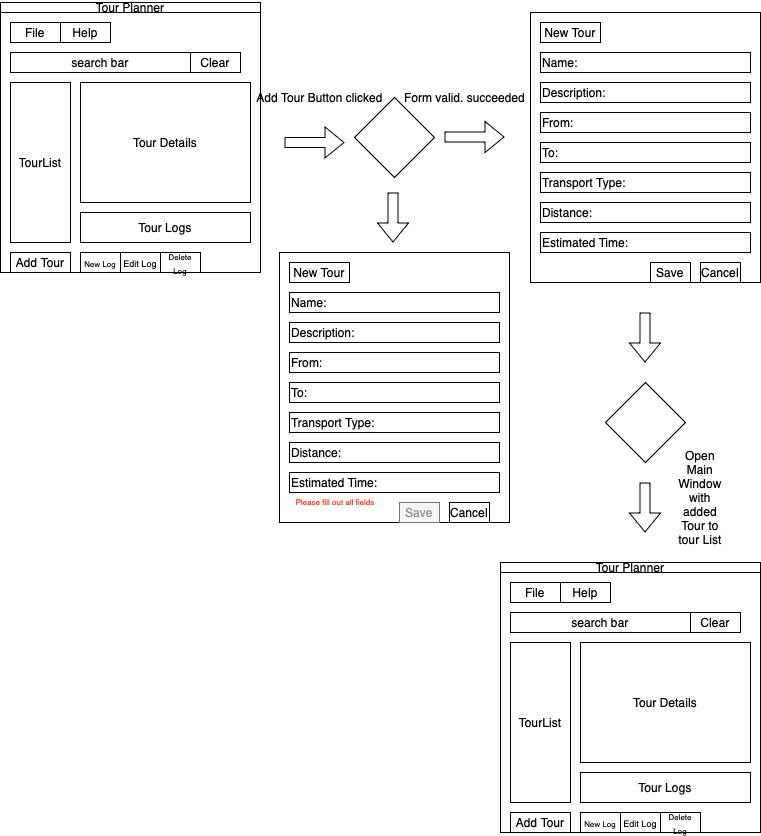

The diagram above was exported from draw.io. Its source (the exported page's mxGraphModel, read from the mxfile embedded in the PNG):
<mxGraphModel dx="954" dy="647" grid="1" gridSize="10" guides="1" tooltips="1" connect="1" arrows="1" fold="1" page="1" pageScale="1" pageWidth="827" pageHeight="1169" math="0" shadow="0">
  <root>
    <mxCell id="0" />
    <mxCell id="1" parent="0" />
    <mxCell id="ct_IAkl_Db3FniLrcx9S-15" value="" style="group" vertex="1" connectable="0" parent="1">
      <mxGeometry x="20" y="30" width="260" height="270" as="geometry" />
    </mxCell>
    <mxCell id="ct_IAkl_Db3FniLrcx9S-2" value="" style="whiteSpace=wrap;html=1;aspect=fixed;" vertex="1" parent="ct_IAkl_Db3FniLrcx9S-15">
      <mxGeometry y="10" width="260" height="260" as="geometry" />
    </mxCell>
    <mxCell id="ct_IAkl_Db3FniLrcx9S-3" value="File" style="rounded=0;whiteSpace=wrap;html=1;" vertex="1" parent="ct_IAkl_Db3FniLrcx9S-15">
      <mxGeometry x="10" y="20" width="50" height="20" as="geometry" />
    </mxCell>
    <mxCell id="ct_IAkl_Db3FniLrcx9S-4" value="Help" style="rounded=0;whiteSpace=wrap;html=1;" vertex="1" parent="ct_IAkl_Db3FniLrcx9S-15">
      <mxGeometry x="60" y="20" width="50" height="20" as="geometry" />
    </mxCell>
    <mxCell id="ct_IAkl_Db3FniLrcx9S-5" value="TourList" style="rounded=0;whiteSpace=wrap;html=1;" vertex="1" parent="ct_IAkl_Db3FniLrcx9S-15">
      <mxGeometry x="10" y="80" width="60" height="160" as="geometry" />
    </mxCell>
    <mxCell id="ct_IAkl_Db3FniLrcx9S-6" value="search bar" style="rounded=0;whiteSpace=wrap;html=1;" vertex="1" parent="ct_IAkl_Db3FniLrcx9S-15">
      <mxGeometry x="10" y="50" width="180" height="20" as="geometry" />
    </mxCell>
    <mxCell id="ct_IAkl_Db3FniLrcx9S-7" value="Clear" style="rounded=0;whiteSpace=wrap;html=1;" vertex="1" parent="ct_IAkl_Db3FniLrcx9S-15">
      <mxGeometry x="190" y="50" width="50" height="20" as="geometry" />
    </mxCell>
    <mxCell id="ct_IAkl_Db3FniLrcx9S-8" value="Tour Details" style="rounded=0;whiteSpace=wrap;html=1;" vertex="1" parent="ct_IAkl_Db3FniLrcx9S-15">
      <mxGeometry x="80" y="80" width="170" height="120" as="geometry" />
    </mxCell>
    <mxCell id="ct_IAkl_Db3FniLrcx9S-9" value="Tour Logs" style="rounded=0;whiteSpace=wrap;html=1;" vertex="1" parent="ct_IAkl_Db3FniLrcx9S-15">
      <mxGeometry x="80" y="210" width="170" height="30" as="geometry" />
    </mxCell>
    <mxCell id="ct_IAkl_Db3FniLrcx9S-10" value="Add Tour" style="rounded=0;whiteSpace=wrap;html=1;" vertex="1" parent="ct_IAkl_Db3FniLrcx9S-15">
      <mxGeometry x="10" y="250" width="60" height="20" as="geometry" />
    </mxCell>
    <mxCell id="ct_IAkl_Db3FniLrcx9S-11" value="&lt;font style=&quot;font-size: 8px;&quot;&gt;New Log&lt;/font&gt;" style="rounded=0;whiteSpace=wrap;html=1;" vertex="1" parent="ct_IAkl_Db3FniLrcx9S-15">
      <mxGeometry x="80" y="250" width="40" height="20" as="geometry" />
    </mxCell>
    <mxCell id="ct_IAkl_Db3FniLrcx9S-12" value="&lt;font style=&quot;font-size: 9px;&quot;&gt;Edit &lt;span style=&quot;white-space: pre;&quot;&gt;Log&lt;/span&gt;&lt;/font&gt;" style="rounded=0;whiteSpace=wrap;html=1;" vertex="1" parent="ct_IAkl_Db3FniLrcx9S-15">
      <mxGeometry x="120" y="250" width="40" height="20" as="geometry" />
    </mxCell>
    <mxCell id="ct_IAkl_Db3FniLrcx9S-13" value="&lt;font style=&quot;font-size: 8px;&quot;&gt;Delete Log&lt;/font&gt;" style="rounded=0;whiteSpace=wrap;html=1;" vertex="1" parent="ct_IAkl_Db3FniLrcx9S-15">
      <mxGeometry x="160" y="250" width="40" height="20" as="geometry" />
    </mxCell>
    <mxCell id="ct_IAkl_Db3FniLrcx9S-14" value="Tour Planner" style="rounded=0;whiteSpace=wrap;html=1;" vertex="1" parent="ct_IAkl_Db3FniLrcx9S-15">
      <mxGeometry width="260" height="10" as="geometry" />
    </mxCell>
    <mxCell id="ct_IAkl_Db3FniLrcx9S-16" value="" style="shape=flexArrow;endArrow=classic;html=1;rounded=0;" edge="1" parent="1">
      <mxGeometry width="50" height="50" relative="1" as="geometry">
        <mxPoint x="304" y="170" as="sourcePoint" />
        <mxPoint x="364" y="170" as="targetPoint" />
      </mxGeometry>
    </mxCell>
    <mxCell id="ct_IAkl_Db3FniLrcx9S-17" value="Add Tour Button clicked" style="text;html=1;align=center;verticalAlign=middle;resizable=0;points=[];autosize=1;strokeColor=none;fillColor=none;" vertex="1" parent="1">
      <mxGeometry x="264" y="110" width="150" height="30" as="geometry" />
    </mxCell>
    <mxCell id="ct_IAkl_Db3FniLrcx9S-18" value="" style="rhombus;whiteSpace=wrap;html=1;" vertex="1" parent="1">
      <mxGeometry x="374" y="125" width="80" height="80" as="geometry" />
    </mxCell>
    <mxCell id="ct_IAkl_Db3FniLrcx9S-23" value="" style="shape=flexArrow;endArrow=classic;html=1;rounded=0;" edge="1" parent="1">
      <mxGeometry width="50" height="50" relative="1" as="geometry">
        <mxPoint x="464" y="164.5" as="sourcePoint" />
        <mxPoint x="524" y="164.5" as="targetPoint" />
      </mxGeometry>
    </mxCell>
    <mxCell id="ct_IAkl_Db3FniLrcx9S-36" value="Form valid. succeeded" style="text;html=1;align=center;verticalAlign=middle;resizable=0;points=[];autosize=1;strokeColor=none;fillColor=none;" vertex="1" parent="1">
      <mxGeometry x="414" y="110" width="140" height="30" as="geometry" />
    </mxCell>
    <mxCell id="ct_IAkl_Db3FniLrcx9S-37" value="" style="shape=flexArrow;endArrow=classic;html=1;rounded=0;" edge="1" parent="1">
      <mxGeometry width="50" height="50" relative="1" as="geometry">
        <mxPoint x="412.5" y="220" as="sourcePoint" />
        <mxPoint x="412.5" y="270" as="targetPoint" />
      </mxGeometry>
    </mxCell>
    <mxCell id="ct_IAkl_Db3FniLrcx9S-38" value="" style="group" vertex="1" connectable="0" parent="1">
      <mxGeometry x="550" y="40" width="230" height="270" as="geometry" />
    </mxCell>
    <mxCell id="ct_IAkl_Db3FniLrcx9S-24" value="" style="rounded=0;whiteSpace=wrap;html=1;" vertex="1" parent="ct_IAkl_Db3FniLrcx9S-38">
      <mxGeometry width="230" height="270" as="geometry" />
    </mxCell>
    <mxCell id="ct_IAkl_Db3FniLrcx9S-26" value="Name:" style="rounded=0;whiteSpace=wrap;html=1;align=left;" vertex="1" parent="ct_IAkl_Db3FniLrcx9S-38">
      <mxGeometry x="10" y="40" width="210" height="20" as="geometry" />
    </mxCell>
    <mxCell id="ct_IAkl_Db3FniLrcx9S-27" value="From:" style="rounded=0;whiteSpace=wrap;html=1;align=left;" vertex="1" parent="ct_IAkl_Db3FniLrcx9S-38">
      <mxGeometry x="10" y="100" width="210" height="20" as="geometry" />
    </mxCell>
    <mxCell id="ct_IAkl_Db3FniLrcx9S-28" value="Description:" style="rounded=0;whiteSpace=wrap;html=1;align=left;" vertex="1" parent="ct_IAkl_Db3FniLrcx9S-38">
      <mxGeometry x="10" y="70" width="210" height="20" as="geometry" />
    </mxCell>
    <mxCell id="ct_IAkl_Db3FniLrcx9S-29" value="To:" style="rounded=0;whiteSpace=wrap;html=1;align=left;" vertex="1" parent="ct_IAkl_Db3FniLrcx9S-38">
      <mxGeometry x="10" y="130" width="210" height="20" as="geometry" />
    </mxCell>
    <mxCell id="ct_IAkl_Db3FniLrcx9S-30" value="Transport Type:" style="rounded=0;whiteSpace=wrap;html=1;align=left;" vertex="1" parent="ct_IAkl_Db3FniLrcx9S-38">
      <mxGeometry x="10" y="160" width="210" height="20" as="geometry" />
    </mxCell>
    <mxCell id="ct_IAkl_Db3FniLrcx9S-31" value="Distance:&lt;span style=&quot;white-space: pre;&quot;&gt;&#09;&lt;/span&gt;" style="rounded=0;whiteSpace=wrap;html=1;align=left;" vertex="1" parent="ct_IAkl_Db3FniLrcx9S-38">
      <mxGeometry x="10" y="190" width="210" height="20" as="geometry" />
    </mxCell>
    <mxCell id="ct_IAkl_Db3FniLrcx9S-32" value="Estimated Time:" style="rounded=0;whiteSpace=wrap;html=1;align=left;" vertex="1" parent="ct_IAkl_Db3FniLrcx9S-38">
      <mxGeometry x="10" y="220" width="210" height="20" as="geometry" />
    </mxCell>
    <mxCell id="ct_IAkl_Db3FniLrcx9S-33" value="Save&lt;span style=&quot;caret-color: rgba(0, 0, 0, 0); color: rgba(0, 0, 0, 0); font-family: monospace; font-size: 0px; text-align: start; white-space: nowrap;&quot;&gt;%3CmxGraphModel%3E%3Croot%3E%3CmxCell%20id%3D%220%22%2F%3E%3CmxCell%20id%3D%221%22%20parent%3D%220%22%2F%3E%3CmxCell%20id%3D%222%22%20value%3D%22%22%20style%3D%22rounded%3D0%3BwhiteSpace%3Dwrap%3Bhtml%3D1%3B%22%20vertex%3D%221%22%20parent%3D%221%22%3E%3CmxGeometry%20x%3D%22560%22%20y%3D%22200%22%20width%3D%22210%22%20height%3D%2220%22%20as%3D%22geometry%22%2F%3E%3C%2FmxCell%3E%3C%2Froot%3E%3C%2FmxGraphModel%3E&lt;/span&gt;" style="rounded=0;whiteSpace=wrap;html=1;" vertex="1" parent="ct_IAkl_Db3FniLrcx9S-38">
      <mxGeometry x="120" y="250" width="40" height="20" as="geometry" />
    </mxCell>
    <mxCell id="ct_IAkl_Db3FniLrcx9S-34" value="Cancel&lt;span style=&quot;caret-color: rgba(0, 0, 0, 0); color: rgba(0, 0, 0, 0); font-family: monospace; font-size: 0px; text-align: start; white-space: nowrap;&quot;&gt;%3CmxGraphModel%3E%3Croot%3E%3CmxCell%20id%3D%220%22%2F%3E%3CmxCell%20id%3D%221%22%20parent%3D%220%22%2F%3E%3CmxCell%20id%3D%222%22%20value%3D%22%22%20style%3D%22rounded%3D0%3BwhiteSpace%3Dwrap%3Bhtml%3D1%3B%22%20vertex%3D%221%22%20parent%3D%221%22%3E%3CmxGeometry%20x%3D%22560%22%20y%3D%22200%22%20width%3D%22210%22%20height%3D%2220%22%20as%3D%22geometry%22%2F%3E%3C%2FmxCell%3E%3C%2Froot%3E%3C%2FmxGraphModel%3E&lt;/span&gt;" style="rounded=0;whiteSpace=wrap;html=1;" vertex="1" parent="ct_IAkl_Db3FniLrcx9S-38">
      <mxGeometry x="170" y="250" width="40" height="20" as="geometry" />
    </mxCell>
    <mxCell id="ct_IAkl_Db3FniLrcx9S-35" value="New Tour" style="rounded=0;whiteSpace=wrap;html=1;" vertex="1" parent="ct_IAkl_Db3FniLrcx9S-38">
      <mxGeometry x="10" y="10" width="60" height="20" as="geometry" />
    </mxCell>
    <mxCell id="ct_IAkl_Db3FniLrcx9S-40" value="" style="group" vertex="1" connectable="0" parent="1">
      <mxGeometry x="299" y="280" width="230" height="270" as="geometry" />
    </mxCell>
    <mxCell id="ct_IAkl_Db3FniLrcx9S-41" value="" style="rounded=0;whiteSpace=wrap;html=1;" vertex="1" parent="ct_IAkl_Db3FniLrcx9S-40">
      <mxGeometry width="230" height="270" as="geometry" />
    </mxCell>
    <mxCell id="ct_IAkl_Db3FniLrcx9S-42" value="Name:" style="rounded=0;whiteSpace=wrap;html=1;align=left;" vertex="1" parent="ct_IAkl_Db3FniLrcx9S-40">
      <mxGeometry x="10" y="40" width="210" height="20" as="geometry" />
    </mxCell>
    <mxCell id="ct_IAkl_Db3FniLrcx9S-43" value="From:" style="rounded=0;whiteSpace=wrap;html=1;align=left;" vertex="1" parent="ct_IAkl_Db3FniLrcx9S-40">
      <mxGeometry x="10" y="100" width="210" height="20" as="geometry" />
    </mxCell>
    <mxCell id="ct_IAkl_Db3FniLrcx9S-44" value="Description:" style="rounded=0;whiteSpace=wrap;html=1;align=left;" vertex="1" parent="ct_IAkl_Db3FniLrcx9S-40">
      <mxGeometry x="10" y="70" width="210" height="20" as="geometry" />
    </mxCell>
    <mxCell id="ct_IAkl_Db3FniLrcx9S-45" value="To:" style="rounded=0;whiteSpace=wrap;html=1;align=left;" vertex="1" parent="ct_IAkl_Db3FniLrcx9S-40">
      <mxGeometry x="10" y="130" width="210" height="20" as="geometry" />
    </mxCell>
    <mxCell id="ct_IAkl_Db3FniLrcx9S-46" value="Transport Type:" style="rounded=0;whiteSpace=wrap;html=1;align=left;" vertex="1" parent="ct_IAkl_Db3FniLrcx9S-40">
      <mxGeometry x="10" y="160" width="210" height="20" as="geometry" />
    </mxCell>
    <mxCell id="ct_IAkl_Db3FniLrcx9S-47" value="Distance:&lt;span style=&quot;white-space: pre;&quot;&gt;&#09;&lt;/span&gt;" style="rounded=0;whiteSpace=wrap;html=1;align=left;" vertex="1" parent="ct_IAkl_Db3FniLrcx9S-40">
      <mxGeometry x="10" y="190" width="210" height="20" as="geometry" />
    </mxCell>
    <mxCell id="ct_IAkl_Db3FniLrcx9S-48" value="Estimated Time:" style="rounded=0;whiteSpace=wrap;html=1;align=left;" vertex="1" parent="ct_IAkl_Db3FniLrcx9S-40">
      <mxGeometry x="10" y="220" width="210" height="20" as="geometry" />
    </mxCell>
    <mxCell id="ct_IAkl_Db3FniLrcx9S-49" value="Save&lt;span style=&quot;caret-color: rgba(0, 0, 0, 0); font-family: monospace; font-size: 0px; text-align: start; white-space: nowrap;&quot;&gt;%3CmxGraphModel%3E%3Croot%3E%3CmxCell%20id%3D%220%22%2F%3E%3CmxCell%20id%3D%221%22%20parent%3D%220%22%2F%3E%3CmxCell%20id%3D%222%22%20value%3D%22%22%20style%3D%22rounded%3D0%3BwhiteSpace%3Dwrap%3Bhtml%3D1%3B%22%20vertex%3D%221%22%20parent%3D%221%22%3E%3CmxGeometry%20x%3D%22560%22%20y%3D%22200%22%20width%3D%22210%22%20height%3D%2220%22%20as%3D%22geometry%22%2F%3E%3C%2FmxCell%3E%3C%2Froot%3E%3C%2FmxGraphModel%3E&lt;/span&gt;" style="rounded=0;whiteSpace=wrap;html=1;fillColor=#f5f5f5;fontColor=light-dark(#919191, #c1c1c1);strokeColor=#757575;" vertex="1" parent="ct_IAkl_Db3FniLrcx9S-40">
      <mxGeometry x="120" y="250" width="40" height="20" as="geometry" />
    </mxCell>
    <mxCell id="ct_IAkl_Db3FniLrcx9S-50" value="Cancel&lt;span style=&quot;caret-color: rgba(0, 0, 0, 0); color: rgba(0, 0, 0, 0); font-family: monospace; font-size: 0px; text-align: start; white-space: nowrap;&quot;&gt;%3CmxGraphModel%3E%3Croot%3E%3CmxCell%20id%3D%220%22%2F%3E%3CmxCell%20id%3D%221%22%20parent%3D%220%22%2F%3E%3CmxCell%20id%3D%222%22%20value%3D%22%22%20style%3D%22rounded%3D0%3BwhiteSpace%3Dwrap%3Bhtml%3D1%3B%22%20vertex%3D%221%22%20parent%3D%221%22%3E%3CmxGeometry%20x%3D%22560%22%20y%3D%22200%22%20width%3D%22210%22%20height%3D%2220%22%20as%3D%22geometry%22%2F%3E%3C%2FmxCell%3E%3C%2Froot%3E%3C%2FmxGraphModel%3E&lt;/span&gt;" style="rounded=0;whiteSpace=wrap;html=1;" vertex="1" parent="ct_IAkl_Db3FniLrcx9S-40">
      <mxGeometry x="170" y="250" width="40" height="20" as="geometry" />
    </mxCell>
    <mxCell id="ct_IAkl_Db3FniLrcx9S-51" value="New Tour" style="rounded=0;whiteSpace=wrap;html=1;" vertex="1" parent="ct_IAkl_Db3FniLrcx9S-40">
      <mxGeometry x="10" y="10" width="60" height="20" as="geometry" />
    </mxCell>
    <mxCell id="ct_IAkl_Db3FniLrcx9S-52" value="Please fill out all fields" style="text;html=1;align=center;verticalAlign=middle;whiteSpace=wrap;rounded=0;fontColor=#FF2807;fontSize=8;" vertex="1" parent="ct_IAkl_Db3FniLrcx9S-40">
      <mxGeometry x="-19" y="240" width="150" height="20" as="geometry" />
    </mxCell>
    <mxCell id="ct_IAkl_Db3FniLrcx9S-53" value="" style="rhombus;whiteSpace=wrap;html=1;" vertex="1" parent="1">
      <mxGeometry x="625" y="410" width="80" height="80" as="geometry" />
    </mxCell>
    <mxCell id="ct_IAkl_Db3FniLrcx9S-54" value="" style="shape=flexArrow;endArrow=classic;html=1;rounded=0;" edge="1" parent="1">
      <mxGeometry width="50" height="50" relative="1" as="geometry">
        <mxPoint x="664.5" y="340" as="sourcePoint" />
        <mxPoint x="664.5" y="390" as="targetPoint" />
      </mxGeometry>
    </mxCell>
    <mxCell id="ct_IAkl_Db3FniLrcx9S-55" value="" style="shape=flexArrow;endArrow=classic;html=1;rounded=0;" edge="1" parent="1">
      <mxGeometry width="50" height="50" relative="1" as="geometry">
        <mxPoint x="664.5" y="510" as="sourcePoint" />
        <mxPoint x="664.5" y="560" as="targetPoint" />
      </mxGeometry>
    </mxCell>
    <mxCell id="ct_IAkl_Db3FniLrcx9S-56" value="Open Main Window with added Tour to tour List" style="text;html=1;align=center;verticalAlign=middle;whiteSpace=wrap;rounded=0;" vertex="1" parent="1">
      <mxGeometry x="690" y="510" width="60" height="30" as="geometry" />
    </mxCell>
    <mxCell id="ct_IAkl_Db3FniLrcx9S-57" value="" style="group" vertex="1" connectable="0" parent="1">
      <mxGeometry x="520" y="590" width="260" height="270" as="geometry" />
    </mxCell>
    <mxCell id="ct_IAkl_Db3FniLrcx9S-58" value="" style="whiteSpace=wrap;html=1;aspect=fixed;" vertex="1" parent="ct_IAkl_Db3FniLrcx9S-57">
      <mxGeometry y="10" width="260" height="260" as="geometry" />
    </mxCell>
    <mxCell id="ct_IAkl_Db3FniLrcx9S-59" value="File" style="rounded=0;whiteSpace=wrap;html=1;" vertex="1" parent="ct_IAkl_Db3FniLrcx9S-57">
      <mxGeometry x="10" y="20" width="50" height="20" as="geometry" />
    </mxCell>
    <mxCell id="ct_IAkl_Db3FniLrcx9S-60" value="Help" style="rounded=0;whiteSpace=wrap;html=1;" vertex="1" parent="ct_IAkl_Db3FniLrcx9S-57">
      <mxGeometry x="60" y="20" width="50" height="20" as="geometry" />
    </mxCell>
    <mxCell id="ct_IAkl_Db3FniLrcx9S-61" value="TourList" style="rounded=0;whiteSpace=wrap;html=1;" vertex="1" parent="ct_IAkl_Db3FniLrcx9S-57">
      <mxGeometry x="10" y="80" width="60" height="160" as="geometry" />
    </mxCell>
    <mxCell id="ct_IAkl_Db3FniLrcx9S-62" value="search bar" style="rounded=0;whiteSpace=wrap;html=1;" vertex="1" parent="ct_IAkl_Db3FniLrcx9S-57">
      <mxGeometry x="10" y="50" width="180" height="20" as="geometry" />
    </mxCell>
    <mxCell id="ct_IAkl_Db3FniLrcx9S-63" value="Clear" style="rounded=0;whiteSpace=wrap;html=1;" vertex="1" parent="ct_IAkl_Db3FniLrcx9S-57">
      <mxGeometry x="190" y="50" width="50" height="20" as="geometry" />
    </mxCell>
    <mxCell id="ct_IAkl_Db3FniLrcx9S-64" value="Tour Details" style="rounded=0;whiteSpace=wrap;html=1;" vertex="1" parent="ct_IAkl_Db3FniLrcx9S-57">
      <mxGeometry x="80" y="80" width="170" height="120" as="geometry" />
    </mxCell>
    <mxCell id="ct_IAkl_Db3FniLrcx9S-65" value="Tour Logs" style="rounded=0;whiteSpace=wrap;html=1;" vertex="1" parent="ct_IAkl_Db3FniLrcx9S-57">
      <mxGeometry x="80" y="210" width="170" height="30" as="geometry" />
    </mxCell>
    <mxCell id="ct_IAkl_Db3FniLrcx9S-66" value="Add Tour" style="rounded=0;whiteSpace=wrap;html=1;" vertex="1" parent="ct_IAkl_Db3FniLrcx9S-57">
      <mxGeometry x="10" y="250" width="60" height="20" as="geometry" />
    </mxCell>
    <mxCell id="ct_IAkl_Db3FniLrcx9S-67" value="&lt;font style=&quot;font-size: 8px;&quot;&gt;New Log&lt;/font&gt;" style="rounded=0;whiteSpace=wrap;html=1;" vertex="1" parent="ct_IAkl_Db3FniLrcx9S-57">
      <mxGeometry x="80" y="250" width="40" height="20" as="geometry" />
    </mxCell>
    <mxCell id="ct_IAkl_Db3FniLrcx9S-68" value="&lt;font style=&quot;font-size: 9px;&quot;&gt;Edit &lt;span style=&quot;white-space: pre;&quot;&gt;Log&lt;/span&gt;&lt;/font&gt;" style="rounded=0;whiteSpace=wrap;html=1;" vertex="1" parent="ct_IAkl_Db3FniLrcx9S-57">
      <mxGeometry x="120" y="250" width="40" height="20" as="geometry" />
    </mxCell>
    <mxCell id="ct_IAkl_Db3FniLrcx9S-69" value="&lt;font style=&quot;font-size: 8px;&quot;&gt;Delete Log&lt;/font&gt;" style="rounded=0;whiteSpace=wrap;html=1;" vertex="1" parent="ct_IAkl_Db3FniLrcx9S-57">
      <mxGeometry x="160" y="250" width="40" height="20" as="geometry" />
    </mxCell>
    <mxCell id="ct_IAkl_Db3FniLrcx9S-70" value="Tour Planner" style="rounded=0;whiteSpace=wrap;html=1;" vertex="1" parent="ct_IAkl_Db3FniLrcx9S-57">
      <mxGeometry width="260" height="10" as="geometry" />
    </mxCell>
  </root>
</mxGraphModel>